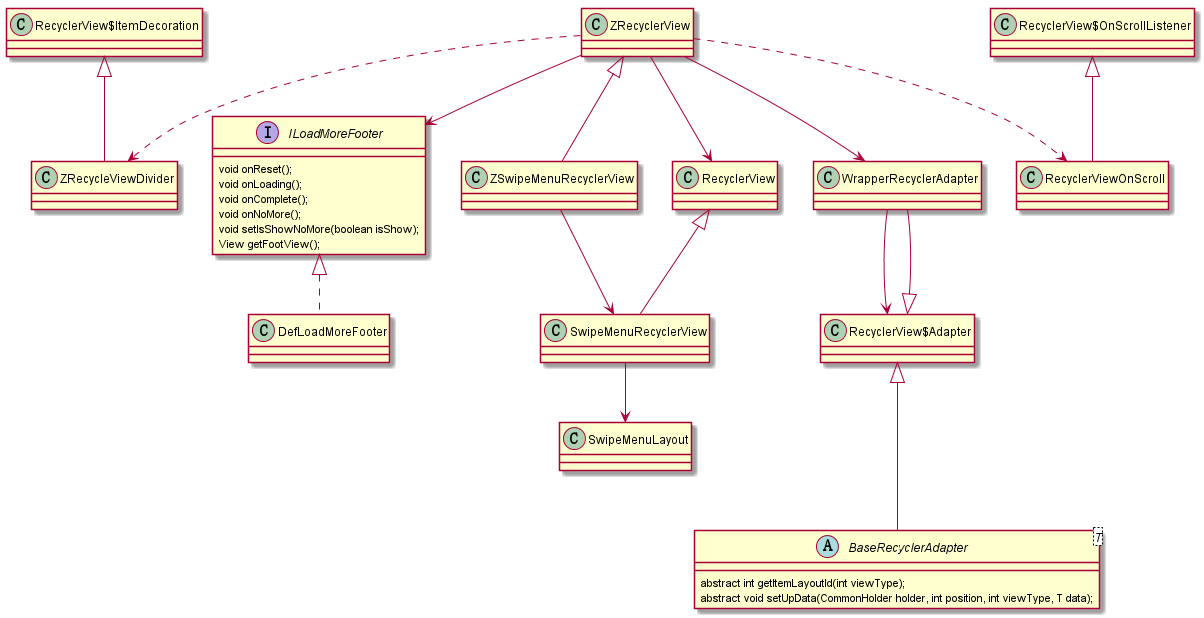

The diagram above was rendered by PlantUML. Its source (embedded in the PNG):
@startuml


interface ILoadMoreFooter

ZRecyclerView <|-- ZSwipeMenuRecyclerView
RecyclerView$ItemDecoration <|-- ZRecycleViewDivider
RecyclerView$OnScrollListener <|-- RecyclerViewOnScroll

ILoadMoreFooter <|.. DefLoadMoreFooter
ZRecyclerView --> ILoadMoreFooter
ZRecyclerView --> RecyclerView
ZRecyclerView ..> ZRecycleViewDivider
ZRecyclerView ..> RecyclerViewOnScroll
ZRecyclerView --> WrapperRecyclerAdapter

RecyclerView <|-- SwipeMenuRecyclerView
SwipeMenuRecyclerView --> SwipeMenuLayout
ZSwipeMenuRecyclerView --> SwipeMenuRecyclerView

RecyclerView$Adapter <|-- WrapperRecyclerAdapter
RecyclerView$Adapter <|--- BaseRecyclerAdapter
WrapperRecyclerAdapter --> RecyclerView$Adapter

interface ILoadMoreFooter {
    void onReset();
    void onLoading();
    void onComplete();
    void onNoMore();
    void setIsShowNoMore(boolean isShow);
    View getFootView();
}
abstract class BaseRecyclerAdapter<T>{
    abstract int getItemLayoutId(int viewType);
    abstract void setUpData(CommonHolder holder, int position, int viewType, T data);
}

@enduml